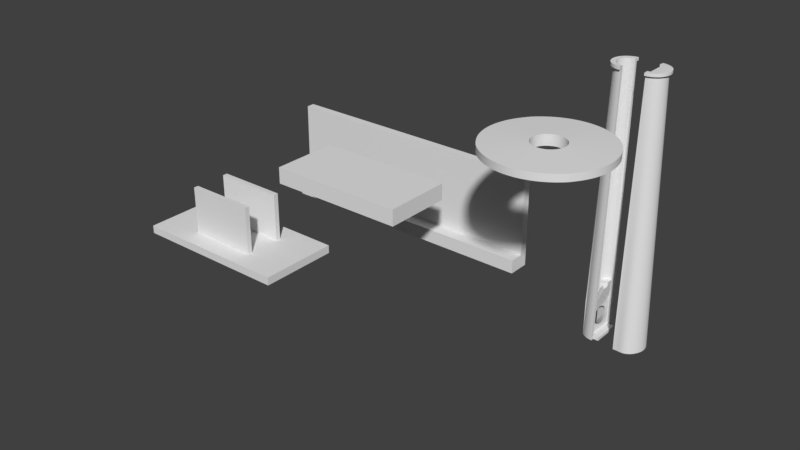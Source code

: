 # Source: 3d_printed_parts.blend  (saved by Blender 2.79.0; exported with 4.5.12 LTS)
import bpy
from mathutils import Matrix  # noqa: F401  (used for matrix-valued properties, if any)

bpy.ops.wm.read_factory_settings(use_empty=True)
scene = bpy.context.scene
scene.name = 'Scene'

# ---- collections
col_collection_10 = bpy.data.collections.new('Collection 10'); scene.collection.children.link(col_collection_10)

# ---- world
world_world = bpy.data.worlds.new('World'); scene.world = world_world
world_world.color = (0.05088, 0.05088, 0.05088)
world_world.use_sun_shadow = False
world_world.sun_shadow_jitter_overblur = 0.0
world_world.cycles.sampling_method = 'MANUAL'

# ---- meshes
me_plane_002 = bpy.data.meshes.new('Plane.002')
me_plane_002.from_pydata([(-1.0, -1.0, 0.0), (1.0, -1.0, 0.0), (-1.0, 1.0, -0.5), (-1.0, -1.0, -0.5), (1.0, -1.0, -0.5), (1.0, 1.0, -0.5), (-1.0, 0.2489, 0.0), (1.0, 0.2489, 0.0), (1.0, 0.2489, 3.0), (1.0, 1.0, 3.0), (-1.0, 1.0, 3.0), (-1.0, 0.2489, 3.0)], [], [(3, 2, 5, 4), (5, 9, 8, 7, 1, 4), (6, 11, 10, 2, 3, 0), (0, 3, 4, 1), (7, 8, 11, 6), (0, 1, 7, 6), (11, 8, 9, 10), (2, 10, 9, 5)])
me_plane_002.use_remesh_preserve_volume = False
me_plane_002.use_remesh_preserve_attributes = False
me_plane_002.use_mirror_vertex_groups = False
me_plane_002.update()
me_plane_001 = bpy.data.meshes.new('Plane.001')
me_plane_001.from_pydata([(-1.0, -1.0, 0.0), (1.0, -1.0, 0.0), (-1.0, 1.0, 0.0), (1.0, 1.0, 0.0), (-1.0, 1.0, -0.25), (-1.0, -1.0, -0.25), (1.0, -1.0, -0.25), (1.0, 1.0, -0.25), (-1.0, 0.382, 0.0), (-1.0, -0.4132, 0.0), (-0.4383, -1.0, 0.0), (0.4381, -1.0, 0.0), (1.0, -0.4132, 0.0), (1.0, 0.382, 0.0), (0.4381, 1.0, 0.0), (-0.4383, 1.0, 0.0), (-0.4383, -0.4132, 0.0), (-0.4383, 0.382, 0.0), (0.4381, -0.4132, 0.0), (0.4381, 0.382, 0.0), (-0.4383, -0.5341, 0.0), (0.4381, -0.5341, 0.0), (-0.4383, 0.5039, 0.0), (0.4381, 0.5039, 0.0), (-0.4383, -0.5341, 1.5), (-0.4383, -0.4132, 1.5), (0.4381, -0.5341, 1.5), (0.4381, -0.4132, 1.5), (0.4381, 0.382, 1.5), (-0.4383, 0.382, 1.5), (-0.4383, 0.5039, 1.5), (0.4381, 0.5039, 1.5)], [], [(19, 13, 3, 14, 23), (5, 4, 7, 6), (1, 6, 7, 3, 13, 12), (2, 4, 5, 0, 9, 8), (3, 7, 4, 2, 15, 14), (0, 5, 6, 1, 11, 10), (8, 17, 22, 15, 2), (22, 23, 14, 15), (0, 10, 20, 16, 9), (9, 16, 17, 8), (23, 22, 30, 31), (16, 18, 19, 17), (11, 1, 12, 18, 21), (18, 12, 13, 19), (10, 11, 21, 20), (18, 16, 25, 27), (24, 26, 27, 25), (29, 28, 31, 30), (22, 17, 29, 30), (21, 18, 27, 26), (17, 19, 28, 29), (19, 23, 31, 28), (20, 21, 26, 24), (16, 20, 24, 25)])
me_plane_001.use_remesh_preserve_volume = False
me_plane_001.use_remesh_preserve_attributes = False
me_plane_001.use_mirror_vertex_groups = False
me_plane_001.update()
me_plane = bpy.data.meshes.new('Plane')
me_plane.from_pydata([(-1.0, -1.0, 0.0), (1.0, -1.0, 0.0), (-1.0, 1.0, 0.0), (1.0, 1.0, 0.0), (-1.0, 1.0, -0.6), (-1.0, -1.0, -0.6), (1.0, -1.0, -0.6), (1.0, 1.0, -0.6)], [], [(0, 1, 3, 2), (5, 4, 7, 6), (1, 6, 7, 3), (2, 4, 5, 0), (3, 7, 4, 2), (0, 5, 6, 1)])
me_plane.use_remesh_preserve_volume = False
me_plane.use_remesh_preserve_attributes = False
me_plane.use_mirror_vertex_groups = False
me_plane.update()
me_cylinder_000 = bpy.data.meshes.new('Cylinder.000')
me_cylinder_000.from_pydata([(0.2341, 1.177, 0.05237), (0.4592, 1.109, 0.05237), (0.6667, 0.9978, 0.05237), (0.8485, 0.8485, 0.05237), (0.9231, 0.7576, 0.05237), (0.6667, -0.9978, 0.05237), (0.8485, -0.8485, 0.05237), (0.4592, -1.109, 0.05237), (0.2341, -1.177, 0.05237), (0.9231, -0.7576, 0.05237), (1.143, -0.3467, 0.05237), (1.188, -0.1171, 0.05237), (1.053, 0.563, 0.05237), (1.188, 0.1171, 0.05237), (1.053, -0.563, 0.05237), (1.143, 0.3467, 0.05237), (-0.2341, 1.177, 0.05237), (7.105e-15, 1.2, 0.05237), (-0.4592, 1.109, 0.05237), (-0.6667, 0.9978, 0.05237), (-0.8485, 0.8485, 0.05237), (-0.9231, 0.7576, 0.05237), (-0.6667, -0.9978, 0.05237), (-0.8485, -0.8485, 0.05237), (-0.4592, -1.109, 0.05237), (-0.2341, -1.177, 0.05237), (-7.105e-15, -1.2, 0.05237), (-0.9231, -0.7576, 0.05237), (-1.143, -0.3467, 0.05237), (-1.188, -0.1171, 0.05237), (-1.053, 0.563, 0.05237), (-1.188, 0.1171, 0.05237), (-1.053, -0.563, 0.05237), (-1.143, 0.3467, 0.05237), (0.2341, 1.177, -0.02007), (0.4592, 1.109, -0.02007), (0.6667, 0.9978, -0.02007), (0.8485, 0.8485, -0.02007), (0.9231, 0.7576, -0.02007), (0.6667, -0.9978, -0.02007), (0.8485, -0.8485, -0.02007), (0.4592, -1.109, -0.02007), (0.2341, -1.177, -0.02007), (0.9231, -0.7576, -0.02007), (1.143, -0.3467, -0.02007), (1.188, -0.1171, -0.02007), (1.053, 0.563, -0.02007), (1.188, 0.1171, -0.02007), (1.053, -0.563, -0.02007), (1.143, 0.3467, -0.02007), (-0.2341, 1.177, -0.02007), (7.105e-15, 1.2, -0.02007), (-0.4592, 1.109, -0.02007), (-0.6667, 0.9978, -0.02007), (-0.8485, 0.8485, -0.02007), (-0.9231, 0.7576, -0.02007), (-0.6667, -0.9978, -0.02007), (-0.8485, -0.8485, -0.02007), (-0.4592, -1.109, -0.02007), (-0.2341, -1.177, -0.02007), (-7.105e-15, -1.2, -0.02007), (-0.9231, -0.7576, -0.02007), (-1.143, -0.3467, -0.02007), (-1.188, -0.1171, -0.02007), (-1.053, 0.563, -0.02007), (-1.188, 0.1171, -0.02007), (-1.053, -0.563, -0.02007), (-1.143, 0.3467, -0.02007), (0.8572, 4.31, 0.04073), (-4.763e-14, 4.394, 0.04073), (1.682, 4.06, 0.04073), (2.441, 3.653, 0.04073), (3.107, 3.107, 0.04073), (3.38, 2.774, 0.04073), (2.441, -3.653, 0.04073), (3.107, -3.107, 0.04073), (1.682, -4.06, 0.04073), (0.8572, -4.31, 0.04073), (-9.823e-14, -4.394, 0.04073), (3.38, -2.774, 0.04073), (4.185, -1.269, 0.04073), (4.352, -0.4286, 0.04073), (3.857, 2.061, 0.04073), (4.352, 0.4286, 0.04073), (3.857, -2.061, 0.04073), (4.185, 1.269, 0.04073), (-0.8572, 4.31, 0.04073), (-1.682, 4.06, 0.04073), (-2.441, 3.653, 0.04073), (-3.107, 3.107, 0.04073), (-3.38, 2.774, 0.04073), (-2.441, -3.653, 0.04073), (-3.107, -3.107, 0.04073), (-1.682, -4.06, 0.04073), (-0.8572, -4.31, 0.04073), (-3.38, -2.774, 0.04073), (-4.185, -1.269, 0.04073), (-4.352, -0.4286, 0.04073), (-3.857, 2.061, 0.04073), (-4.352, 0.4286, 0.04073), (-3.857, -2.061, 0.04073), (-4.185, 1.269, 0.04073), (0.8572, 4.31, -0.008429), (-4.763e-14, 4.394, -0.008429), (1.682, 4.06, -0.008429), (2.441, 3.653, -0.008429), (3.107, 3.107, -0.008429), (3.38, 2.774, -0.008429), (2.441, -3.653, -0.008429), (3.107, -3.107, -0.008429), (1.682, -4.06, -0.008429), (0.8572, -4.31, -0.008429), (-9.823e-14, -4.394, -0.008429), (3.38, -2.774, -0.008429), (4.185, -1.269, -0.008429), (4.352, -0.4286, -0.008429), (3.857, 2.061, -0.008429), (4.352, 0.4286, -0.008429), (3.857, -2.061, -0.008429), (4.185, 1.269, -0.008429), (-0.8572, 4.31, -0.008429), (-1.682, 4.06, -0.008429), (-2.441, 3.653, -0.008429), (-3.107, 3.107, -0.008429), (-3.38, 2.774, -0.008429), (-2.441, -3.653, -0.008429), (-3.107, -3.107, -0.008429), (-1.682, -4.06, -0.008429), (-0.8572, -4.31, -0.008429), (-3.38, -2.774, -0.008429), (-4.185, -1.269, -0.008429), (-4.352, -0.4286, -0.008429), (-3.857, 2.061, -0.008429), (-4.352, 0.4286, -0.008429), (-3.857, -2.061, -0.008429), (-4.185, 1.269, -0.008429)], [], [(3, 37, 38, 4), (32, 66, 62, 28), (16, 18, 52, 50), (6, 40, 39, 5), (31, 65, 67, 33), (18, 19, 53, 52), (5, 39, 41, 7), (33, 67, 64, 30), (19, 20, 54, 53), (7, 41, 42, 8), (20, 21, 55, 54), (8, 42, 60, 26), (23, 22, 56, 57), (9, 43, 40, 6), (22, 24, 58, 56), (11, 45, 44, 10), (24, 25, 59, 58), (12, 4, 38, 46), (25, 26, 60, 59), (13, 47, 45, 11), (27, 23, 57, 61), (9, 14, 48, 43), (17, 51, 34, 0), (29, 28, 62, 63), (14, 10, 44, 48), (0, 34, 35, 1), (30, 64, 55, 21), (65, 133, 135, 67), (1, 35, 36, 2), (31, 29, 63, 65), (15, 12, 46, 49), (2, 36, 37, 3), (27, 61, 66, 32), (17, 16, 50, 51), (39, 108, 110, 41), (10, 14, 84, 80), (67, 135, 132, 64), (41, 110, 111, 42), (13, 83, 85, 15), (42, 111, 112, 60), (12, 15, 85, 82), (43, 113, 109, 40), (16, 17, 69, 86), (45, 115, 114, 44), (18, 16, 86, 87), (46, 38, 107, 116), (19, 18, 87, 88), (47, 117, 115, 45), (20, 19, 88, 89), (43, 48, 118, 113), (21, 20, 89, 90), (13, 15, 49, 47), (48, 44, 114, 118), (22, 23, 92, 91), (49, 119, 117, 47), (24, 22, 91, 93), (49, 46, 116, 119), (25, 24, 93, 94), (51, 50, 120, 103), (26, 25, 94, 78), (50, 52, 121, 120), (23, 27, 95, 92), (0, 68, 69, 17), (52, 53, 122, 121), (28, 29, 97, 96), (1, 70, 68, 0), (53, 54, 123, 122), (21, 90, 98, 30), (2, 71, 70, 1), (54, 55, 124, 123), (29, 31, 99, 97), (3, 72, 71, 2), (57, 56, 125, 126), (32, 100, 95, 27), (4, 73, 72, 3), (56, 58, 127, 125), (28, 96, 100, 32), (5, 74, 75, 6), (58, 59, 128, 127), (33, 101, 99, 31), (7, 76, 74, 5), (59, 60, 112, 128), (30, 98, 101, 33), (8, 77, 76, 7), (61, 57, 126, 129), (51, 103, 102, 34), (26, 78, 77, 8), (63, 62, 130, 131), (34, 102, 104, 35), (6, 75, 79, 9), (64, 132, 124, 55), (35, 104, 105, 36), (10, 80, 81, 11), (65, 63, 131, 133), (36, 105, 106, 37), (4, 12, 82, 73), (61, 129, 134, 66), (37, 106, 107, 38), (11, 81, 83, 13), (66, 134, 130, 62), (40, 109, 108, 39), (14, 9, 79, 84), (69, 103, 120, 86), (86, 120, 121, 87), (87, 121, 122, 88), (88, 122, 123, 89), (89, 123, 124, 90), (90, 124, 132, 98), (98, 132, 135, 101), (101, 135, 133, 99), (99, 133, 131, 97), (97, 131, 130, 96), (96, 130, 134, 100), (100, 134, 129, 95), (95, 129, 126, 92), (92, 126, 125, 91), (91, 125, 127, 93), (93, 127, 128, 94), (94, 128, 112, 78), (78, 112, 111, 77), (77, 111, 110, 76), (76, 110, 108, 74), (74, 108, 109, 75), (75, 109, 113, 79), (79, 113, 118, 84), (84, 118, 114, 80), (80, 114, 115, 81), (81, 115, 117, 83), (83, 117, 119, 85), (85, 119, 116, 82), (82, 116, 107, 73), (73, 107, 106, 72), (72, 106, 105, 71), (71, 105, 104, 70), (70, 104, 102, 68), (68, 102, 103, 69)])
_k = {(0, 17): 1.0, (0, 1): 1.0, (1, 2): 1.0, (2, 3): 1.0, (3, 4): 1.0, (5, 6): 1.0, (5, 7): 1.0, (7, 8): 1.0, (8, 26): 1.0, (6, 9): 1.0, (10, 11): 1.0, (4, 12): 1.0, (11, 13): 1.0, (9, 14): 1.0, (10, 14): 1.0, (13, 15): 1.0, (12, 15): 1.0, (16, 17): 1.0, (16, 18): 1.0, (18, 19): 1.0, (19, 20): 1.0, (20, 21): 1.0, (22, 23): 1.0, (22, 24): 1.0, (24, 25): 1.0, (25, 26): 1.0, (23, 27): 1.0, (28, 29): 1.0, (21, 30): 1.0, (29, 31): 1.0, (27, 32): 1.0, (28, 32): 1.0, (31, 33): 1.0, (30, 33): 1.0, (34, 51): 1.0, (34, 35): 1.0, (35, 36): 1.0, (36, 37): 1.0, (37, 38): 1.0, (39, 40): 1.0, (39, 41): 1.0, (41, 42): 1.0, (42, 60): 1.0, (40, 43): 1.0, (44, 45): 1.0, (38, 46): 1.0, (45, 47): 1.0, (43, 48): 1.0, (44, 48): 1.0, (47, 49): 1.0, (46, 49): 1.0, (50, 51): 1.0, (50, 52): 1.0, (52, 53): 1.0, (53, 54): 1.0, (54, 55): 1.0, (56, 57): 1.0, (56, 58): 1.0, (58, 59): 1.0, (59, 60): 1.0, (57, 61): 1.0, (62, 63): 1.0, (55, 64): 1.0, (63, 65): 1.0, (61, 66): 1.0, (62, 66): 1.0, (65, 67): 1.0, (64, 67): 1.0, (68, 69): 1.0, (68, 70): 1.0, (70, 71): 1.0, (71, 72): 1.0, (72, 73): 1.0, (74, 75): 1.0, (74, 76): 1.0, (76, 77): 1.0, (77, 78): 1.0, (75, 79): 1.0, (80, 81): 1.0, (73, 82): 1.0, (81, 83): 1.0, (79, 84): 1.0, (80, 84): 1.0, (83, 85): 1.0, (82, 85): 1.0, (69, 86): 1.0, (86, 87): 1.0, (87, 88): 1.0, (88, 89): 1.0, (89, 90): 1.0, (91, 92): 1.0, (91, 93): 1.0, (93, 94): 1.0, (78, 94): 1.0, (92, 95): 1.0, (96, 97): 1.0, (90, 98): 1.0, (97, 99): 1.0, (95, 100): 1.0, (96, 100): 1.0, (99, 101): 1.0, (98, 101): 1.0, (102, 103): 1.0, (102, 104): 1.0, (104, 105): 1.0, (105, 106): 1.0, (106, 107): 1.0, (108, 109): 1.0, (108, 110): 1.0, (110, 111): 1.0, (111, 112): 1.0, (109, 113): 1.0, (114, 115): 1.0, (107, 116): 1.0, (115, 117): 1.0, (113, 118): 1.0, (114, 118): 1.0, (117, 119): 1.0, (116, 119): 1.0, (103, 120): 1.0, (120, 121): 1.0, (121, 122): 1.0, (122, 123): 1.0, (123, 124): 1.0, (125, 126): 1.0, (125, 127): 1.0, (127, 128): 1.0, (112, 128): 1.0, (126, 129): 1.0, (130, 131): 1.0, (124, 132): 1.0, (131, 133): 1.0, (129, 134): 1.0, (130, 134): 1.0, (133, 135): 1.0, (132, 135): 1.0}
me_cylinder_000.attributes.new('crease_edge', 'FLOAT', 'EDGE').data.foreach_set('value', [_k.get((min(e.vertices), max(e.vertices)), 0.0) for e in me_cylinder_000.edges])
me_cylinder_000.use_remesh_preserve_volume = False
me_cylinder_000.use_remesh_preserve_attributes = False
me_cylinder_000.use_mirror_vertex_groups = False
me_cylinder_000.update()
me_cylinder_003 = bpy.data.meshes.new('Cylinder.003')
me_cylinder_003.from_pydata([(-0.1231, 1.294, -1.033), (0.0, 1.0, 1.0), (0.1284, 1.286, -1.034), (0.1951, 0.9808, 1.0), (0.3056, 1.299, -1.033), (0.3827, 0.9239, 1.0), (0.619, 1.31, -1.034), (0.5556, 0.8315, 1.0), (0.9503, 1.194, -1.034), (0.7071, 0.7071, 1.0), (1.237, 0.9547, -1.034), (0.8315, 0.5556, 1.0), (1.443, 0.646, -1.034), (0.9239, 0.3827, 1.0), (1.57, 0.3109, -1.034), (0.9808, 0.1951, 1.0), (1.613, -0.03749, -1.034), (1.0, 7.55e-08, 1.0), (1.57, -0.3859, -1.034), (0.9808, -0.1951, 1.0), (1.443, -0.7209, -1.034), (0.9239, -0.3827, 1.0), (1.237, -1.03, -1.034), (0.8315, -0.5556, 1.0), (0.9503, -1.267, -1.034), (0.7071, -0.7071, 1.0), (0.619, -1.379, -1.034), (0.5556, -0.8315, 1.0), (0.3056, -1.362, -1.033), (0.3827, -0.9239, 1.0), (0.1284, -1.346, -1.034), (0.1951, -0.9808, 1.0), (-0.1231, -1.352, -1.033), (-3.258e-07, -1.0, 1.0), (-3.042e-08, 0.8133, 1.0), (-2.953e-07, -0.8122, 1.0), (0.2156, 0.8133, 1.0), (0.2156, -0.8122, 1.0), (0.85, 0.9258, -1.033), (0.85, -0.978, -1.033), (0.1815, 1.047, -0.7727), (0.1815, -1.104, -0.7727), (-0.1231, 1.047, -0.7727), (-0.1231, -1.104, -0.7727), (-0.1231, 1.294, -0.7727), (-0.1231, -1.352, -0.7727), (-0.1231, 1.142, -1.033), (-0.1231, 1.142, -0.7727), (-0.1231, -1.199, -1.033), (-0.1231, -1.199, -0.7727), (0.1944, 0.9838, 0.9798), (0.3814, 0.9278, 0.9797), (0.5567, 0.8359, 0.9797), (0.7099, 0.7115, 0.9797), (0.8358, 0.559, 0.9797), (0.9292, 0.3847, 0.9797), (0.9867, 0.1957, 0.9797), (1.006, -0.0009601, 0.9797), (0.9865, -0.1976, 0.9797), (0.9288, -0.3866, 0.9797), (0.8351, -0.5608, 0.9797), (0.7091, -0.7131, 0.9797), (0.5557, -0.8372, 0.9797), (0.3814, -0.9284, 0.9797), (0.1953, -0.9841, 0.98), (-0.001389, 1.003, 0.98), (-0.001401, -1.004, 0.9798), (0.2548, 1.187, 0.9988), (0.2544, 1.188, 0.9788), (0.4752, 1.119, 0.9988), (0.4744, 1.121, 0.9787), (0.6801, 1.008, 0.9988), (0.6807, 1.011, 0.9787), (0.8595, 0.8593, 0.9988), (0.8611, 0.8619, 0.9787), (1.007, 0.677, 0.9988), (1.009, 0.6791, 0.9787), (1.116, 0.4689, 0.9988), (1.119, 0.4701, 0.9787), (1.183, 0.2431, 0.9988), (1.187, 0.2434, 0.9787), (1.206, 0.008241, 0.9988), (1.21, 0.007666, 0.9787), (1.183, -0.2266, 0.9988), (1.187, -0.2281, 0.9787), (1.116, -0.4524, 0.9988), (1.119, -0.4547, 0.9787), (1.006, -0.6604, 0.9988), (1.009, -0.6635, 0.9787), (0.859, -0.8426, 0.9988), (0.8601, -0.8461, 0.9787), (0.6795, -0.9915, 0.9988), (0.6796, -0.995, 0.9787), (0.4752, -1.102, 0.9988), (0.4744, -1.104, 0.9787), (0.2553, -1.169, 0.9989), (0.2554, -1.171, 0.979), (0.01088, 1.212, 0.979), (0.001876, -1.193, 0.9989), (0.001052, -1.195, 0.9788), (0.0117, 1.21, 0.9989)], [], [(3, 67, 100, 1), (5, 69, 67, 3), (7, 71, 69, 5), (9, 73, 71, 7), (11, 75, 73, 9), (77, 75, 11, 13), (79, 77, 13, 15), (81, 79, 15, 17), (83, 81, 17, 19), (85, 83, 19, 21), (23, 87, 85, 21), (25, 89, 87, 23), (27, 91, 89, 25), (29, 93, 91, 27), (31, 95, 93, 29), (44, 0, 46, 47), (1, 65, 44, 47, 42, 34), (43, 35, 37, 41), (40, 41, 37, 36), (37, 31, 29), (38, 39, 41, 40), (41, 49, 43), (40, 42, 47), (4, 6, 38), (41, 39, 48, 49), (6, 8, 38), (8, 10, 38), (10, 12, 38), (12, 14, 38), (14, 16, 38), (16, 18, 39), (38, 16, 39), (18, 20, 39), (20, 22, 39), (22, 24, 39), (24, 26, 39), (26, 28, 39), (47, 46, 38, 40), (5, 3, 36), (3, 1, 36), (1, 34, 36), (37, 35, 33), (37, 33, 31), (5, 36, 7), (36, 37, 17), (9, 36, 11), (9, 7, 36), (13, 11, 36), (17, 15, 36), (15, 13, 36), (21, 19, 37), (19, 17, 37), (25, 23, 37), (23, 21, 37), (29, 27, 37), (27, 25, 37), (34, 42, 40, 36), (45, 66, 33, 35, 43, 49), (32, 45, 49, 48), (28, 30, 32, 48, 39), (2, 4, 38, 46, 0), (28, 63, 64, 30), (26, 62, 63, 28), (24, 61, 62, 26), (22, 60, 61, 24), (20, 59, 60, 22), (18, 58, 59, 20), (16, 57, 58, 18), (14, 56, 57, 16), (12, 55, 56, 14), (10, 54, 55, 12), (8, 53, 54, 10), (6, 52, 53, 8), (4, 51, 52, 6), (2, 50, 51, 4), (0, 44, 65, 50, 2), (30, 64, 66, 45, 32), (58, 57, 82, 84), (59, 58, 84, 86), (60, 59, 86, 88), (66, 64, 96, 99), (61, 60, 88, 90), (1, 100, 97, 65), (62, 61, 90, 92), (50, 65, 97, 68), (63, 62, 92, 94), (96, 95, 98, 99), (94, 93, 95, 96), (92, 91, 93, 94), (90, 89, 91, 92), (88, 87, 89, 90), (86, 85, 87, 88), (84, 83, 85, 86), (82, 81, 83, 84), (80, 79, 81, 82), (78, 77, 79, 80), (76, 75, 77, 78), (74, 73, 75, 76), (72, 71, 73, 74), (70, 69, 71, 72), (68, 67, 69, 70), (68, 97, 100, 67), (57, 56, 80, 82), (56, 55, 78, 80), (55, 54, 76, 78), (54, 53, 74, 76), (53, 52, 72, 74), (52, 51, 70, 72), (51, 50, 68, 70), (64, 63, 94, 96), (33, 98, 95, 31), (66, 99, 98, 33)])
_k = {(0, 2): 1.0, (40, 47): 1.0, (4, 6): 1.0, (6, 8): 1.0, (8, 10): 1.0, (10, 12): 1.0, (12, 14): 1.0, (14, 16): 1.0, (16, 18): 1.0, (18, 20): 1.0, (20, 22): 1.0, (22, 24): 1.0, (24, 26): 1.0, (26, 28): 1.0, (28, 30): 1.0, (30, 32): 1.0, (32, 45): 1.0, (33, 35): 1.0, (1, 34): 1.0, (0, 46): 1.0, (34, 42): 1.0, (35, 43): 1.0, (36, 37): 1.0, (38, 39): 1.0, (36, 40): 1.0, (37, 41): 1.0, (35, 37): 1.0, (34, 36): 1.0, (38, 40): 1.0, (39, 41): 1.0, (40, 41): 1.0, (41, 49): 1.0, (2, 4): 1.0, (32, 48): 1.0, (40, 42): 1.0, (41, 43): 1.0, (0, 44): 1.0, (45, 66): 1.0, (46, 47): 1.0, (42, 47): 1.0, (38, 46): 1.0, (48, 49): 1.0, (39, 48): 1.0, (43, 49): 1.0, (66, 99): 1.0, (65, 97): 1.0, (63, 64): 1.0, (62, 63): 1.0, (61, 62): 1.0, (60, 61): 1.0, (59, 60): 1.0, (58, 59): 1.0, (57, 58): 1.0, (56, 57): 1.0, (55, 56): 1.0, (54, 55): 1.0, (53, 54): 1.0, (52, 53): 1.0, (51, 52): 1.0, (50, 51): 1.0, (44, 65): 1.0, (50, 65): 1.0, (1, 100): 1.0, (64, 66): 1.0, (1, 65): 1.0, (33, 98): 1.0, (33, 66): 1.0, (94, 96): 1.0, (92, 94): 1.0, (90, 92): 1.0, (88, 90): 1.0, (86, 88): 1.0, (84, 86): 1.0, (82, 84): 1.0, (80, 82): 1.0, (78, 80): 1.0, (76, 78): 1.0, (74, 76): 1.0, (72, 74): 1.0, (70, 72): 1.0, (68, 70): 1.0, (68, 97): 1.0, (98, 99): 1.0, (96, 99): 1.0, (97, 100): 1.0, (95, 98): 1.0, (93, 95): 1.0, (91, 93): 1.0, (89, 91): 1.0, (87, 89): 1.0, (85, 87): 1.0, (83, 85): 1.0, (81, 83): 1.0, (79, 81): 1.0, (77, 79): 1.0, (75, 77): 1.0, (73, 75): 1.0, (71, 73): 1.0, (69, 71): 1.0, (67, 69): 1.0, (67, 100): 1.0}
me_cylinder_003.attributes.new('crease_edge', 'FLOAT', 'EDGE').data.foreach_set('value', [_k.get((min(e.vertices), max(e.vertices)), 0.0) for e in me_cylinder_003.edges])
me_cylinder_003.use_remesh_preserve_volume = False
me_cylinder_003.use_remesh_preserve_attributes = False
me_cylinder_003.use_mirror_vertex_groups = False
me_cylinder_003.update()
me_cylinder_004 = bpy.data.meshes.new('Cylinder.004')
me_cylinder_004.from_pydata([(0.1263, 1.351, -1.033), (0.3843, 1.325, -1.033), (0.1406, 0.8133, 1.0), (0.6325, 1.25, -1.033), (0.3216, 0.7763, 1.0), (0.8611, 1.128, -1.033), (0.4668, 0.6987, 1.0), (1.062, 0.9632, -1.033), (0.5942, 0.5942, 1.0), (0.9105, 0.7422, -1.033), (0.8235, 0.5502, 1.0), (0.7882, 0.5116, -1.033), (0.915, 0.379, 1.0), (0.7361, 0.2673, -1.033), (0.9714, 0.1932, 1.0), (0.7425, 0.02105, -1.033), (0.9904, 7.451e-08, 1.0), (0.7949, -0.2175, -1.033), (0.9714, -0.1932, 1.0), (0.9039, -0.4405, -1.033), (0.915, -0.379, 1.0), (1.007, -0.6659, -1.033), (0.8235, -0.5502, 1.0), (1.062, -0.9074, -1.033), (0.5942, -0.5942, 1.0), (0.8611, -1.072, -1.033), (0.4668, -0.6987, 1.0), (0.6325, -1.194, -1.033), (0.3216, -0.7763, 1.0), (0.3843, -1.269, -1.033), (0.1406, -0.8122, 1.0), (0.1263, -1.295, -1.033), (0.1406, -0.8122, -0.6326), (0.1406, 0.8133, -0.6326), (0.1263, 1.104, -1.033), (0.1263, -1.046, -1.033), (-0.2707, 1.104, -1.033), (-0.2707, -1.046, -1.033), (0.1263, -1.046, -1.01), (0.1263, 1.104, -1.01), (0.1263, 1.351, -1.01), (0.1263, -1.295, -1.01), (-0.2707, -1.046, -1.01), (-0.2707, 1.104, -1.01), (0.3123, 1.104, -0.7682), (0.3123, -1.046, -0.7682), (0.4217, 0.5438, -0.8524), (0.3851, -0.5376, -0.8506), (0.3594, 1.104, -1.01), (0.3594, -1.046, -1.01), (1.062, 0.9632, -0.7735), (0.9852, 0.8531, -1.033), (0.6415, 0.5365, 1.0), (1.226, 0.7627, -0.7735), (0.8425, 0.6289, -1.033), (0.7368, 0.3938, 1.0), (1.348, 0.5341, -0.7735), (0.7528, 0.3905, -1.033), (0.7995, 0.2425, 1.0), (1.424, 0.2859, -0.7735), (0.734, 0.1438, -1.033), (0.8314, 0.08189, 1.0), (1.449, 0.02789, -0.7735), (0.7616, -0.09998, -1.033), (0.8314, -0.08189, 1.0), (1.424, -0.2302, -0.7735), (0.8441, -0.3305, -1.033), (0.7995, -0.2425, 1.0), (1.348, -0.4783, -0.7735), (0.9616, -0.5512, -1.033), (0.7368, -0.3938, 1.0), (1.226, -0.7069, -0.7735), (1.04, -0.7849, -1.033), (0.6415, -0.5365, 1.0), (1.062, -0.9074, -0.7735), (1.144, -0.8072, -0.7735), (1.287, -0.5926, -0.7735), (1.386, -0.3542, -0.7735), (1.436, -0.1011, -0.7735), (1.436, 0.1569, -0.7735), (1.386, 0.41, -0.7735), (1.287, 0.6484, -0.7735), (1.144, 0.8629, -0.7735), (0.1951, 0.9808, 1.0), (0.0, 1.0, 1.0), (0.3827, 0.9239, 1.0), (0.5556, 0.8315, 1.0), (0.7071, 0.7071, 1.0), (0.7693, 0.6313, 1.0), (0.5556, -0.8315, 1.0), (0.7071, -0.7071, 1.0), (0.3827, -0.9239, 1.0), (0.1951, -0.9808, 1.0), (-3.258e-07, -1.0, 1.0), (-2.953e-07, -0.8122, 1.0), (-3.042e-08, 0.8133, 1.0), (0.7693, -0.6313, 1.0), (0.9523, -0.2889, 1.0), (0.9904, -0.09755, 1.0), (0.8777, 0.4691, 1.0), (0.9904, 0.09755, 1.0), (0.8777, -0.4691, 1.0), (0.9523, 0.2889, 1.0), (0.3216, 0.7763, -0.6326), (0.4668, 0.6987, -0.6326), (0.5942, 0.5942, -0.6326), (0.5942, -0.5942, -0.6326), (0.4668, -0.6987, -0.6326), (0.3216, -0.7763, -0.6326), (0.6415, 0.5365, -0.6326), (0.7368, 0.3938, -0.6326), (0.7368, -0.3938, -0.6326), (0.6415, -0.5365, -0.6326), (1.351, -0.3527, -0.6614), (0.7538, -0.3527, -0.6214), (1.343, -0.3793, -0.6748), (0.7437, -0.3772, -0.6326), (0.1406, -0.3772, -0.6326), (0.1406, -0.3793, -0.6348), (1.345, -0.3726, -0.6679), (0.7456, -0.3726, -0.6279), (1.402, 0.1651, -0.6457), (0.8149, 0.1651, -0.6057), (1.399, 0.1951, -0.6481), (0.8043, 0.2181, -0.61), (1.392, 0.2181, -0.65), (0.7995, 0.2425, -0.613), (1.408, 0.1046, -0.6424), (0.8269, 0.1046, -0.6024), (0.7915, 0.2617, -0.6153), (1.379, 0.2617, -0.6553), (1.409, 0.09755, -0.6422), (0.8314, 0.08189, -0.6017), (1.361, 0.3207, -0.6748), (0.768, 0.3185, -0.6326), (0.1406, 0.3207, -0.6348), (1.363, 0.3139, -0.6816), (0.1406, 0.3139, -0.6416), (1.363, 0.3139, -0.6679), (0.7699, 0.3139, -0.6279), (0.1406, 0.3185, -0.6326), (1.409, -0.09762, -0.7091), (0.1406, -0.09762, -0.6691), (1.374, -0.2768, -0.6995), (1.371, -0.2889, -0.698), (0.1406, -0.2768, -0.6595), (1.361, -0.3204, -0.6942), (0.1406, -0.3204, -0.6542), (1.369, 0.294, -0.6882), (0.1406, 0.294, -0.6482), (1.402, -0.1633, -0.7071), (0.1406, -0.1633, -0.6671), (1.371, 0.2889, -0.6891), (1.391, -0.2238, -0.6457), (0.7995, -0.2425, -0.6072), (0.8032, -0.2238, -0.6057), (1.374, -0.2768, -0.65), (0.7853, -0.2768, -0.61), (1.399, -0.1951, -0.6441), (1.345, -0.3726, -0.6816), (0.1406, -0.3726, -0.6416), (1.402, -0.1633, -0.6424), (0.8152, -0.1633, -0.6024), (1.371, -0.2889, -0.6515), (1.408, 0.1046, -0.7071), (1.409, 0.09755, -0.7073), (0.1406, 0.1046, -0.6671), (1.415, 0.03894, -0.7091), (0.1406, 0.03894, -0.6691), (1.402, 0.1651, -0.7039), (0.1406, 0.1651, -0.6639), (1.416, -0.02934, -0.7098), (0.1406, -0.02934, -0.6698), (1.418, 3.891e-08, -0.7095), (1.415, 0.03894, -0.6404), (0.8314, 0.03894, -0.6004), (1.361, -0.3204, -0.6553), (0.7672, -0.3204, -0.6153), (1.369, 0.294, -0.6614), (0.7782, 0.294, -0.6214), (1.418, 3.891e-08, -0.6401), (1.416, -0.02934, -0.6398), (0.8314, -0.02934, -0.5998), (1.371, 0.2889, -0.6604), (1.391, -0.2238, -0.7039), (0.1406, -0.2238, -0.6639), (1.399, 0.1951, -0.7014), (1.392, 0.2181, -0.6995), (0.1406, 0.2181, -0.6595), (1.379, 0.2617, -0.6942), (0.1406, 0.2617, -0.6542), (1.399, -0.1951, -0.7054), (1.409, -0.09762, -0.6404), (0.8283, -0.09762, -0.6004), (1.351, -0.3527, -0.6882), (0.1406, -0.3527, -0.6482), (0.8314, -0.08189, -0.6003), (0.3591, -0.6984, -0.8879), (0.3674, -0.6697, -0.8745), (0.3762, -0.6154, -0.8619), (0.3937, -0.4393, -0.8411), (0.4018, -0.3242, -0.8337), (0.409, -0.1968, -0.8286), (0.415, -0.06191, -0.8262), (0.4197, 0.07521, -0.8264), (0.4227, 0.2093, -0.8293), (0.4241, 0.3353, -0.8347), (0.4238, 0.4482, -0.8425), (0.4179, 0.6184, -0.8639), (0.4127, 0.6691, -0.8766), (0.4062, 0.6939, -0.8901), (0.3986, 0.692, -0.9038), (0.3903, 0.6633, -0.9172), (0.3815, 0.6091, -0.9298), (0.3726, 0.5313, -0.941), (0.364, 0.4329, -0.9506), (0.3559, 0.3178, -0.958), (0.3487, 0.1904, -0.963), (0.3427, 0.05554, -0.9655), (0.338, -0.08159, -0.9653), (0.335, -0.2157, -0.9624), (0.3336, -0.3417, -0.9569), (0.3339, -0.4546, -0.9492), (0.336, -0.5502, -0.9393), (0.3397, -0.6248, -0.9278), (0.345, -0.6754, -0.9151), (0.3515, -0.7003, -0.9016), (0.3166, 1.104, -0.7902), (0.3209, 1.104, -0.8122), (0.3252, 1.104, -0.8341), (0.3294, 1.104, -0.8561), (0.3337, 1.104, -0.8781), (0.338, 1.104, -0.9001), (0.3423, 1.104, -0.9221), (0.3466, 1.104, -0.9441), (0.3508, 1.104, -0.966), (0.3551, 1.104, -0.988), (0.3551, -1.046, -0.988), (0.3508, -1.046, -0.966), (0.3466, -1.046, -0.9441), (0.3423, -1.046, -0.9221), (0.338, -1.046, -0.9001), (0.3337, -1.046, -0.8781), (0.3294, -1.046, -0.8561), (0.3252, -1.046, -0.8341), (0.3209, -1.046, -0.8122), (0.3166, -1.046, -0.7902), (0.001275, 1.004, 0.9797), (0.001274, -1.003, 0.9797), (0.8823, -0.4705, 0.9799), (0.197, 0.9842, 0.9798), (0.3851, 0.9271, 0.9799), (0.3852, -0.9266, 0.9797), (0.197, -0.9837, 0.9798), (0.7111, 0.71, 0.9798), (0.836, 0.5579, 0.9798), (0.836, -0.5573, 0.9797), (0.7112, -0.7094, 0.9797), (0.7735, 0.634, 0.9799), (0.9574, -0.2889, 0.98), (0.9955, 0.09755, 0.9798), (0.9859, -0.1951, 0.9799), (0.9291, -0.3823, 0.9799), (0.9293, 0.3816, 0.98), (0.5586, 0.8344, 0.9799), (0.9289, -0.3826, 0.9799), (0.9574, 0.2889, 0.9798), (0.5586, -0.8339, 0.9797), (0.9287, 0.3844, 0.9799), (0.9287, -0.3838, 0.9799), (0.7736, -0.6333, 0.9798), (0.8823, 0.4712, 0.9798), (0.986, 0.1951, 0.9795), (1.005, 7.505e-08, 0.9799), (0.9956, -0.0963, 0.9801), (0.9292, 0.3819, 0.98), (0.9292, -0.3819, 0.9799), (1.127, 0.3456, 1.001), (1.13, 0.3456, 0.9788), (0.2199, -1.177, 0.9788), (0.2188, -1.175, 1.001), (-0.01494, -1.198, 1.001), (-0.01418, -1.2, 0.9787), (0.6526, -0.9977, 0.9787), (0.4436, -1.107, 1.001), (0.4451, -1.109, 0.9787), (0.8351, -0.8488, 0.9788), (0.6508, -0.9963, 1.001), (1.175, -0.1153, 0.9792), (1.172, -0.116, 1.001), (1.164, -0.2335, 0.979), (1.161, -0.2335, 1.001), (1.127, -0.3457, 1.001), (1.095, -0.4592, 0.9789), (1.092, -0.4585, 1.001), (1.037, -0.5622, 1.001), (1.04, -0.563, 0.979), (0.9818, -0.6658, 1.001), (0.9845, -0.6668, 0.9787), (0.9098, -0.7578, 0.9788), (0.9072, -0.7566, 1.001), (0.8327, -0.8474, 1.001), (1.096, -0.4578, 0.9789), (1.096, -0.4577, 0.9789), (1.093, -0.4579, 1.001), (1.093, -0.4577, 1.001), (1.096, -0.4575, 0.9789), (1.096, -0.457, 0.979), (1.093, -0.4574, 1.001), (1.13, -0.3457, 0.9791), (0.4436, 1.107, 1.001), (0.6508, 0.9965, 1.001), (0.6526, 0.9982, 0.979), (1.161, 0.2333, 1.001), (1.175, 0.1166, 0.9788), (1.164, 0.2333, 0.9785), (0.8327, 0.8477, 1.001), (0.9844, 0.6674, 0.9788), (1.037, 0.5624, 1.001), (1.04, 0.5637, 0.9788), (1.092, 0.4588, 1.001), (0.9098, 0.7584, 0.9789), (0.9072, 0.7568, 1.001), (0.9817, 0.666, 1.001), (0.8351, 0.8494, 0.9788), (0.22, 1.177, 0.9788), (0.4451, 1.109, 0.979), (-0.01418, 1.201, 0.9787), (-0.01494, 1.198, 1.001), (0.2188, 1.175, 1.001), (1.187, -5.516e-05, 0.979), (1.172, 0.1166, 1.001), (1.184, -5.516e-05, 1.001), (1.096, 0.4565, 0.979), (1.093, 0.4571, 1.001), (1.096, 0.4569, 0.979), (1.093, 0.4573, 1.001), (1.096, 0.4568, 0.979), (1.095, 0.4598, 0.979)], [], [(87, 316, 311, 86), (280, 284, 91, 92), (10, 323, 322, 88), (12, 320, 318, 99), (99, 318, 323, 10), (80, 152, 189, 187, 186, 59), (79, 165, 167, 173, 62), (78, 141, 150, 191, 65), (86, 311, 310, 85), (20, 294, 304), (98, 289, 332, 16), (284, 287, 89, 91), (92, 93, 281, 280), (292, 291, 18, 97), (38, 41, 248, 93, 94), (40, 39, 95, 84, 247), (36, 37, 42, 43), (66, 35, 17), (75, 47, 71), (39, 34, 36, 43), (34, 35, 37, 36), (49, 38, 94, 30, 32, 45, 246, 245, 244, 243, 242, 241, 240, 239, 238, 237), (35, 31, 41, 38), (0, 34, 39, 40), (38, 39, 43, 42), (35, 38, 42, 37), (79, 78, 46), (56, 80, 46), (82, 53, 46), (74, 47, 75), (22, 297, 295, 101), (96, 300, 297, 22), (65, 191, 184, 143, 144, 77), (62, 173, 171, 141, 78), (59, 186, 169, 164, 165, 79), (56, 133, 136), (88, 322, 316, 87), (100, 331, 313, 14), (46, 50, 82), (53, 81, 46), (4, 2, 33, 103), (2, 4, 85, 83), (4, 6, 86, 85), (6, 8, 87, 86), (8, 52, 88, 87), (24, 26, 89, 90), (26, 28, 91, 89), (28, 30, 92, 91), (73, 24, 90, 96), (64, 67, 97, 18, 98), (52, 55, 99, 10, 88), (61, 64, 98, 16, 100), (70, 73, 96, 22, 101), (67, 70, 101, 20, 97), (58, 61, 100, 14, 102), (55, 58, 102, 12, 99), (33, 44, 135), (61, 58, 126, 124, 122, 128, 132), (8, 6, 104, 105), (58, 55, 110, 134, 139, 179, 129, 126), (24, 73, 112, 106), (52, 8, 105, 109), (67, 64, 196, 193, 162, 155, 154), (26, 24, 106, 107), (55, 52, 109, 110), (28, 26, 107, 108), (64, 61, 132, 175, 182, 196), (73, 70, 111, 112), (70, 67, 154, 157, 177, 114, 120, 116, 111), (6, 4, 103, 104), (104, 103, 140), (30, 28, 108, 32), (83, 84, 95, 2), (44, 45, 172), (167, 168, 172, 171, 173), (169, 170, 166, 164), (187, 188, 170, 169, 186), (192, 193, 196, 182, 181), (141, 142, 151, 150), (171, 172, 142, 141), (184, 185, 145, 143), (120, 119, 115), (134, 135, 133), (153, 155, 162, 161, 158), (14, 313, 277, 102), (133, 135, 137, 136), (119, 120, 114, 113), (112, 111, 117), (143, 145, 147, 146, 144), (130, 129, 179, 178, 183), (146, 147, 195, 194), (189, 190, 188, 187), (176, 177, 157, 156, 163), (161, 162, 193, 192), (308, 292, 97, 20), (148, 149, 190, 189, 152), (125, 124, 126, 129, 130), (127, 128, 122, 121), (150, 151, 185, 184, 191), (159, 160, 118, 115), (181, 182, 175, 174, 180), (164, 166, 168, 167, 165), (12, 334, 336), (291, 289, 98, 18), (178, 179, 139, 138), (113, 114, 177, 176), (194, 195, 160, 159), (174, 175, 132, 128, 127, 131), (136, 137, 149, 148), (156, 157, 154, 155, 153), (20, 305, 308), (121, 122, 124, 125, 123), (89, 287, 301, 90), (92, 30, 94, 93), (103, 33, 140), (140, 134, 110), (110, 109, 140), (109, 105, 140), (105, 104, 140), (111, 116, 117), (117, 32, 108), (108, 107, 117), (107, 106, 117), (106, 112, 117), (45, 142, 172), (190, 44, 188), (45, 32, 118), (32, 117, 118), (135, 140, 33), (137, 135, 44), (45, 118, 160), (45, 160, 195), (149, 137, 44), (190, 149, 44), (45, 195, 147), (45, 147, 145), (188, 44, 170), (170, 44, 166), (45, 145, 185), (45, 185, 151), (166, 44, 168), (168, 44, 172), (45, 151, 142), (115, 118, 116), (118, 117, 116), (116, 120, 115), (133, 138, 139), (134, 140, 135), (133, 139, 134), (68, 77, 146), (77, 144, 146), (115, 119, 265), (16, 332, 331, 100), (68, 146, 194), (68, 194, 159), (20, 304, 305), (301, 300, 96, 90), (68, 159, 115), (84, 83, 329, 328), (263, 266, 183), (277, 334, 12, 102), (152, 80, 148), (80, 56, 136), (148, 80, 136), (34, 0, 1), (1, 3, 34), (3, 5, 34), (5, 7, 34), (7, 51, 34), (72, 35, 21), (69, 35, 19), (17, 35, 63), (72, 23, 35), (23, 25, 35), (25, 27, 35), (27, 29, 35), (29, 31, 35), (35, 34, 60), (21, 35, 69), (19, 35, 66), (81, 56, 46), (80, 59, 46), (59, 79, 46), (79, 62, 78), (78, 65, 47), (65, 77, 47), (77, 68, 47), (68, 76, 47), (76, 71, 47), (63, 35, 15), (60, 34, 13), (13, 34, 57), (15, 35, 60), (57, 34, 11), (11, 34, 54), (54, 34, 9), (9, 34, 51), (38, 49, 48, 39), (198, 199, 74), (50, 208, 209), (226, 197, 23, 72), (21, 225, 226, 72), (69, 224, 225, 21), (19, 223, 224, 69), (66, 222, 223, 19), (17, 221, 222, 66), (63, 220, 221, 17), (15, 219, 220, 63), (218, 219, 15), (13, 216, 217, 60), (57, 215, 216, 13), (11, 214, 215, 57), (54, 213, 214, 11), (9, 212, 213, 54), (51, 211, 212, 9), (7, 210, 211, 51), (39, 48, 236, 235, 234, 233, 232, 231, 230, 229, 228, 227, 44, 33, 2, 95), (44, 211, 210), (48, 49, 219), (49, 237, 223), (219, 49, 220), (238, 239, 223), (239, 240, 223), (237, 238, 223), (234, 235, 214), (235, 236, 214), (236, 48, 214), (220, 49, 221), (240, 241, 223), (199, 47, 74), (48, 219, 218), (221, 49, 222), (232, 233, 214), (233, 234, 214), (50, 46, 208), (197, 198, 74), (48, 218, 217), (60, 217, 218), (15, 60, 218), (23, 197, 74), (222, 49, 223), (224, 241, 225), (232, 212, 211), (48, 217, 216), (241, 242, 226), (45, 198, 197), (223, 241, 224), (227, 228, 211), (48, 216, 215), (208, 46, 44), (242, 243, 226), (48, 215, 214), (244, 245, 226), (225, 241, 226), (209, 210, 50), (44, 227, 211), (210, 7, 50), (45, 47, 199), (243, 244, 226), (246, 45, 226), (45, 199, 198), (245, 246, 226), (226, 45, 197), (229, 230, 211), (230, 231, 211), (229, 211, 228), (209, 208, 44), (210, 209, 44), (231, 232, 211), (232, 214, 213), (232, 213, 212), (201, 200, 45), (200, 47, 45), (45, 44, 203), (44, 46, 207), (204, 44, 205), (207, 206, 44), (206, 205, 44), (204, 203, 44), (203, 202, 45), (202, 201, 45), (204, 205, 78), (78, 47, 200), (78, 200, 201), (207, 46, 78), (206, 207, 78), (78, 201, 202), (78, 202, 203), (205, 206, 78), (78, 203, 204), (113, 176, 276, 262), (158, 161, 192, 274, 261), (192, 181, 180, 273, 274), (180, 174, 131, 260, 273), (163, 156, 153, 158, 261, 259), (131, 127, 121, 123, 272, 260), (50, 254, 258, 82), (53, 255, 271, 81), (71, 256, 270, 75), (27, 252, 253, 29), (25, 267, 252, 27), (23, 74, 257, 267, 25), (75, 270, 257, 74), (81, 271, 268, 56), (82, 258, 255, 53), (123, 125, 130, 183, 266, 272), (133, 275, 138), (1, 250, 251, 3), (85, 310, 329, 83), (56, 268, 275, 133), (178, 138, 275, 263), (183, 178, 263), (5, 264, 254, 50, 7), (3, 251, 264, 5), (0, 40, 247, 250, 1), (76, 249, 256, 71), (68, 269, 249, 76), (119, 113, 262, 265), (115, 265, 269, 68), (163, 259, 276, 176), (29, 253, 248, 41, 31), (12, 336, 320), (334, 277, 278, 333), (263, 333, 278, 266), (253, 279, 282, 248), (252, 285, 279, 253), (287, 284, 285, 283), (267, 283, 285, 252), (280, 279, 285, 284), (257, 286, 283, 267), (290, 288, 289, 291), (274, 288, 290, 261), (288, 330, 332, 289), (273, 330, 288, 274), (309, 290, 291, 292), (261, 290, 309, 259), (293, 294, 295, 296), (269, 293, 296, 249), (298, 297, 300, 299), (256, 298, 299, 270), (296, 295, 297, 298), (249, 296, 298, 256), (299, 300, 301, 286), (270, 299, 286, 257), (302, 303, 304), (265, 303, 302), (303, 306, 305, 304), (262, 306, 303, 265), (306, 307, 308, 305), (276, 307, 306, 262), (309, 292, 308, 307), (259, 309, 307, 276), (302, 304, 294, 293), (265, 302, 293, 269), (326, 310, 311, 312), (251, 326, 312, 264), (315, 278, 277, 313), (266, 278, 315, 272), (314, 315, 313, 331), (272, 315, 314, 260), (324, 316, 322, 321), (254, 324, 321, 258), (317, 323, 318, 319), (255, 317, 319, 271), (319, 318, 320, 338), (271, 319, 338, 268), (321, 322, 323, 317), (258, 321, 317, 255), (312, 311, 316, 324), (264, 312, 324, 254), (325, 329, 310, 326), (250, 325, 326, 251), (325, 327, 328, 329), (247, 327, 325, 250), (330, 314, 331, 332), (260, 314, 330, 273), (333, 337, 336, 334), (275, 337, 333, 263), (335, 336, 337), (275, 335, 337), (338, 320, 336, 335), (268, 338, 335, 275), (286, 301, 287, 283), (280, 281, 282, 279), (101, 295, 294, 20), (281, 93, 248, 282), (84, 328, 327, 247)])
_k = {(0, 1): 1.0, (1, 3): 1.0, (3, 5): 1.0, (5, 7): 1.0, (7, 50): 1.0, (9, 51): 1.0, (11, 54): 1.0, (13, 57): 1.0, (15, 60): 1.0, (17, 63): 1.0, (19, 66): 1.0, (21, 69): 1.0, (23, 72): 1.0, (23, 74): 1.0, (23, 25): 1.0, (25, 27): 1.0, (27, 29): 1.0, (29, 31): 1.0, (31, 41): 1.0, (93, 94): 1.0, (31, 35): 1.0, (84, 95): 1.0, (0, 34): 1.0, (39, 95): 1.0, (38, 94): 1.0, (37, 42): 1.0, (36, 37): 1.0, (34, 35): 1.0, (42, 43): 1.0, (36, 43): 1.0, (35, 38): 1.0, (34, 39): 1.0, (0, 40): 1.0, (41, 248): 1.0, (38, 41): 1.0, (39, 40): 1.0, (38, 39): 1.0, (35, 37): 1.0, (34, 36): 1.0, (39, 43): 1.0, (38, 42): 1.0, (44, 45): 1.0, (48, 49): 1.0, (39, 48): 1.0, (38, 49): 1.0, (7, 51): 1.0, (9, 54): 1.0, (11, 57): 1.0, (13, 60): 1.0, (15, 63): 1.0, (17, 66): 1.0, (19, 69): 1.0, (21, 72): 1.0, (74, 75): 1.0, (71, 75): 1.0, (71, 76): 1.0, (68, 76): 1.0, (68, 77): 1.0, (65, 77): 1.0, (65, 78): 1.0, (62, 78): 1.0, (62, 79): 1.0, (59, 79): 1.0, (59, 80): 1.0, (56, 80): 1.0, (56, 81): 1.0, (53, 81): 1.0, (53, 82): 1.0, (50, 82): 1.0, (2, 4): 1.0, (4, 6): 1.0, (6, 8): 1.0, (8, 52): 1.0, (24, 26): 1.0, (26, 28): 1.0, (28, 30): 1.0, (30, 94): 1.0, (33, 140): 1.0, (24, 73): 1.0, (64, 67): 1.0, (52, 55): 1.0, (61, 64): 1.0, (70, 73): 1.0, (67, 70): 1.0, (58, 61): 1.0, (55, 58): 1.0, (2, 95): 1.0, (2, 33): 1.0, (103, 104): 1.0, (104, 105): 1.0, (105, 109): 1.0, (106, 107): 1.0, (107, 108): 1.0, (106, 112): 1.0, (109, 110): 1.0, (111, 112): 1.0, (111, 116): 1.0, (30, 32): 1.0, (33, 103): 1.0, (32, 108): 1.0, (33, 44): 1.0, (113, 119): 1.0, (116, 120): 1.0, (117, 118): 1.0, (116, 117): 1.0, (115, 119): 1.0, (114, 120): 1.0, (121, 123): 1.0, (122, 124): 1.0, (123, 125): 1.0, (126, 129): 1.0, (124, 126): 1.0, (125, 130): 1.0, (121, 127): 1.0, (122, 128): 1.0, (129, 179): 1.0, (130, 183): 1.0, (127, 131): 1.0, (128, 132): 1.0, (133, 138): 1.0, (134, 140): 1.0, (135, 137): 1.0, (133, 136): 1.0, (134, 139): 1.0, (135, 140): 1.0, (136, 148): 1.0, (137, 149): 1.0, (143, 144): 1.0, (145, 147): 1.0, (144, 146): 1.0, (141, 150): 1.0, (148, 152): 1.0, (149, 190): 1.0, (142, 151): 1.0, (154, 155): 1.0, (153, 156): 1.0, (154, 157): 1.0, (114, 177): 1.0, (115, 159): 1.0, (153, 158): 1.0, (158, 161): 1.0, (155, 162): 1.0, (118, 160): 1.0, (156, 163): 1.0, (163, 176): 1.0, (164, 165): 1.0, (166, 168): 1.0, (165, 167): 1.0, (169, 186): 1.0, (142, 172): 1.0, (164, 169): 1.0, (167, 173): 1.0, (171, 173): 1.0, (166, 170): 1.0, (168, 172): 1.0, (131, 174): 1.0, (132, 175): 1.0, (157, 177): 1.0, (113, 176): 1.0, (138, 178): 1.0, (139, 179): 1.0, (174, 180): 1.0, (180, 181): 1.0, (175, 182): 1.0, (178, 183): 1.0, (145, 185): 1.0, (143, 184): 1.0, (186, 187): 1.0, (170, 188): 1.0, (187, 189): 1.0, (188, 190): 1.0, (184, 191): 1.0, (150, 191): 1.0, (151, 185): 1.0, (152, 189): 1.0, (161, 192): 1.0, (162, 193): 1.0, (147, 195): 1.0, (146, 194): 1.0, (193, 196): 1.0, (182, 196): 1.0, (160, 195): 1.0, (159, 194): 1.0, (32, 117): 1.0, (110, 134): 1.0, (48, 236): 1.0, (47, 200): 1.0, (47, 199): 1.0, (45, 246): 1.0, (32, 45): 1.0, (141, 171): 1.0, (181, 192): 1.0, (197, 198): 1.0, (198, 199): 1.0, (46, 208): 1.0, (46, 207): 1.0, (200, 201): 1.0, (201, 202): 1.0, (202, 203): 1.0, (203, 204): 1.0, (204, 205): 1.0, (205, 206): 1.0, (206, 207): 1.0, (208, 209): 1.0, (209, 210): 1.0, (210, 211): 1.0, (211, 212): 1.0, (212, 213): 1.0, (213, 214): 1.0, (214, 215): 1.0, (215, 216): 1.0, (216, 217): 1.0, (217, 218): 1.0, (218, 219): 1.0, (219, 220): 1.0, (220, 221): 1.0, (221, 222): 1.0, (222, 223): 1.0, (223, 224): 1.0, (224, 225): 1.0, (225, 226): 1.0, (197, 226): 1.0, (44, 227): 1.0, (227, 228): 1.0, (228, 229): 1.0, (229, 230): 1.0, (230, 231): 1.0, (231, 232): 1.0, (232, 233): 1.0, (233, 234): 1.0, (234, 235): 1.0, (235, 236): 1.0, (49, 237): 1.0, (237, 238): 1.0, (238, 239): 1.0, (239, 240): 1.0, (240, 241): 1.0, (241, 242): 1.0, (242, 243): 1.0, (243, 244): 1.0, (244, 245): 1.0, (245, 246): 1.0, (50, 209): 1.0, (74, 198): 1.0, (40, 247): 1.0, (259, 261): 1.0, (254, 258): 1.0, (252, 253): 1.0, (255, 258): 1.0, (250, 251): 1.0, (254, 264): 1.0, (251, 264): 1.0, (247, 250): 1.0, (249, 256): 1.0, (248, 253): 1.0, (93, 248): 1.0, (273, 274): 1.0, (268, 271): 1.0, (266, 272): 1.0, (318, 320): 1.0, (280, 281): 1.0, (281, 282): 1.0, (279, 282): 1.0, (317, 319): 1.0, (318, 323): 1.0, (321, 324): 1.0, (316, 322): 1.0, (313, 331): 1.0, (277, 313): 1.0, (283, 285): 1.0, (278, 315): 1.0, (312, 326): 1.0, (296, 298): 1.0, (295, 297): 1.0, (292, 308): 1.0, (248, 282): 1.0, (278, 333): 1.0, (277, 334): 1.0, (291, 292): 1.0, (294, 295): 1.0, (293, 296): 1.0, (300, 301): 1.0, (302, 303): 1.0, (306, 307): 1.0, (93, 281): 1.0, (310, 311): 1.0, (314, 315): 1.0, (259, 276): 1.0, (265, 269): 1.0, (262, 276): 1.0, (262, 265): 1.0, (249, 269): 1.0, (263, 275): 1.0, (268, 275): 1.0, (257, 270): 1.0, (257, 267): 1.0, (252, 267): 1.0, (256, 270): 1.0, (255, 271): 1.0, (260, 272): 1.0, (260, 273): 1.0, (261, 274): 1.0, (263, 266): 1.0, (322, 323): 1.0, (325, 326): 1.0, (84, 247): 1.0, (327, 328): 1.0, (328, 329): 1.0, (331, 332): 1.0, (335, 337): 1.0, (290, 309): 1.0, (289, 332): 1.0, (288, 330): 1.0, (289, 291): 1.0, (288, 290): 1.0, (280, 284): 1.0, (279, 285): 1.0, (284, 287): 1.0, (283, 286): 1.0, (287, 301): 1.0, (286, 299): 1.0, (317, 321): 1.0, (311, 316): 1.0, (312, 324): 1.0, (310, 329): 1.0, (325, 327): 1.0, (314, 330): 1.0, (297, 300): 1.0, (298, 299): 1.0, (303, 306): 1.0, (304, 305): 1.0, (305, 308): 1.0, (307, 309): 1.0, (294, 304): 1.0, (293, 302): 1.0, (319, 338): 1.0, (247, 327): 1.0, (333, 337): 1.0, (334, 336): 1.0, (320, 336): 1.0, (335, 338): 1.0, (84, 328): 1.0}
me_cylinder_004.attributes.new('crease_edge', 'FLOAT', 'EDGE').data.foreach_set('value', [_k.get((min(e.vertices), max(e.vertices)), 0.0) for e in me_cylinder_004.edges])
me_cylinder_004.use_remesh_preserve_volume = False
me_cylinder_004.use_remesh_preserve_attributes = False
me_cylinder_004.use_mirror_vertex_groups = False
me_cylinder_004.update()

# ---- objects
ob_partition = bpy.data.objects.new('Partition', me_plane_002)
ob_module_holder = bpy.data.objects.new('Module Holder', me_plane_001)
ob_psu_spacer = bpy.data.objects.new('PSU Spacer', me_plane)
ob_washer = bpy.data.objects.new('Washer', me_cylinder_000)
ob_back = bpy.data.objects.new('Back', me_cylinder_003)
ob_front = bpy.data.objects.new('Front', me_cylinder_004)

# ---- transforms, parenting, visibility, modifiers, constraints
ob_partition.location = (-5.822, -3.588, 4.708)
ob_partition.scale = (5.0, 0.4, 1.0)
ob_partition.lineart.crease_threshold = 0.0
ob_module_holder.location = (-5.203, -12.26, 7.543)
ob_module_holder.scale = (2.5, 1.25, 1.0)
ob_module_holder.lineart.crease_threshold = 0.0
ob_psu_spacer.location = (-5.009, -7.054, 7.76)
ob_psu_spacer.scale = (2.5, 1.25, 1.0)
ob_psu_spacer.lineart.crease_threshold = 0.0
ob_washer.location = (2.366, -7.335, 10.78)
ob_washer.rotation_euler = (0.0, -0.0, 3.142)
ob_washer.scale = (0.4672, 0.4673, 5.0)
ob_washer.lineart.crease_threshold = 0.0
_vg = ob_washer.vertex_groups.new(name='Group')
_m = ob_washer.modifiers.new('Subsurf', 'SUBSURF')
_m.uv_smooth = 'PRESERVE_CORNERS'
_m.quality = 2
_m.levels = 2
_m.show_only_control_edges = False
ob_back.location = (2.325, -1.362, 6.6)
ob_back.scale = (0.5, 0.5, 5.0)
ob_back.lineart.crease_threshold = 0.0
_vg = ob_back.vertex_groups.new(name='Group')
_m = ob_back.modifiers.new('Subsurf', 'SUBSURF')
_m.uv_smooth = 'PRESERVE_CORNERS'
_m.quality = 2
_m.levels = 2
_m.show_only_control_edges = False
ob_front.location = (1.462, -1.36, 6.6)
ob_front.rotation_euler = (0.0, -0.0, 3.142)
ob_front.scale = (0.5, 0.5, 5.0)
ob_front.lineart.crease_threshold = 0.0
_vg = ob_front.vertex_groups.new(name='Group')
_m = ob_front.modifiers.new('Subsurf', 'SUBSURF')
_m.uv_smooth = 'PRESERVE_CORNERS'
_m.quality = 2
_m.levels = 2
_m.show_only_control_edges = False

# ---- collection membership
col_collection_10.objects.link(ob_partition)
col_collection_10.objects.link(ob_module_holder)
col_collection_10.objects.link(ob_psu_spacer)
col_collection_10.objects.link(ob_washer)
col_collection_10.objects.link(ob_back)
col_collection_10.objects.link(ob_front)

# ---- scene / render settings (as saved in the file)
scene.frame_start = 1; scene.frame_end = 250; scene.frame_set(0)
scene.render.engine = 'BLENDER_EEVEE_NEXT'
scene.render.resolution_x = 1921
scene.render.resolution_percentage = 50
scene.render.dither_intensity = 0.0
scene.cycles.use_denoising = False
scene.cycles.samples = 128
scene.cycles.sampling_pattern = 'TABULATED_SOBOL'
scene.cycles.use_adaptive_sampling = False
scene.cycles.use_light_tree = False
scene.cycles.blur_glossy = 0.0
scene.cycles.sample_clamp_indirect = 0.0
scene.view_settings.view_transform = 'Standard'
bpy.context.view_layer.update()

# ---- added for rendering (the .blend has no active camera and no usable light): camera, sun
cam_auto = bpy.data.cameras.new('AutoCamera')
cam_auto.lens = 50.0
cam_auto.sensor_width = 36.0
cam_auto.clip_end = 1000.0
ob_auto_camera = bpy.data.objects.new('AutoCamera', cam_auto)
scene.collection.objects.link(ob_auto_camera)
ob_auto_camera.location = (17.458, -31.9119, 23.0543)
ob_auto_camera.rotation_euler = (1.09748, -7.21219e-08, 0.694738)
scene.camera = ob_auto_camera
light_auto_sun = bpy.data.lights.new('AutoSun', 'SUN')
light_auto_sun.energy = 3.0
light_auto_sun.angle = 0.0523599
ob_auto_sun = bpy.data.objects.new('AutoSun', light_auto_sun)
scene.collection.objects.link(ob_auto_sun)
ob_auto_sun.rotation_euler = (0.872665, 0.174533, 0.523599)
bpy.context.view_layer.update()
